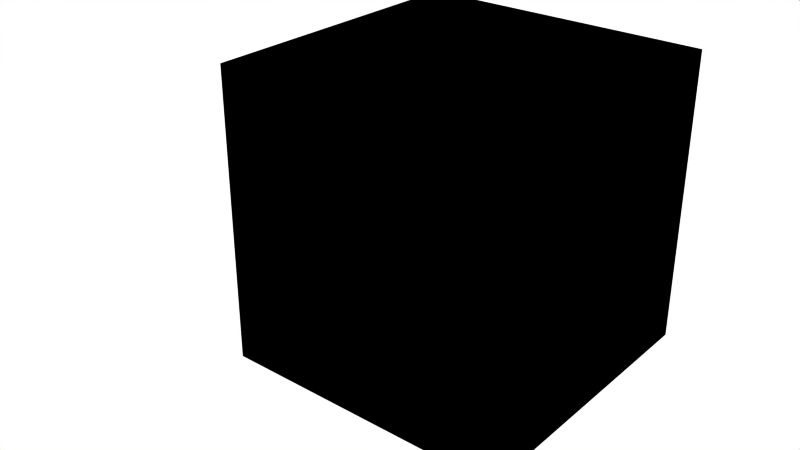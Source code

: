 # Source: override_autodetect_datarefs.test.blend  (saved by Blender 2.78.0; exported with 4.5.12 LTS)
import bpy
from mathutils import Matrix  # noqa: F401  (used for matrix-valued properties, if any)

bpy.ops.wm.read_factory_settings(use_empty=True)
scene = bpy.context.scene
scene.name = 'Scene'

# ---- collections
col_collection_1 = bpy.data.collections.new('Collection 1'); scene.collection.children.link(col_collection_1)
col_collection_2 = bpy.data.collections.new('Collection 2'); scene.collection.children.link(col_collection_2)
col_collection_3 = bpy.data.collections.new('Collection 3'); scene.collection.children.link(col_collection_3)
col_collection_4 = bpy.data.collections.new('Collection 4'); scene.collection.children.link(col_collection_4)
col_collection_5 = bpy.data.collections.new('Collection 5'); scene.collection.children.link(col_collection_5)
col_collection_5.hide_render = True
col_collection_5.hide_viewport = True

# ---- materials (node trees are filled in below, after node groups)
mat_material_002 = bpy.data.materials.new('Material.002')
mat_material_002.alpha_threshold = 0.0
mat_material_002.use_transparent_shadow = False
mat_material_002.roughness = 0.5
mat_material_004 = bpy.data.materials.new('Material.004')
mat_material_004.alpha_threshold = 0.0
mat_material_004.use_transparent_shadow = False
mat_material_004.roughness = 0.5
mat_material_008 = bpy.data.materials.new('Material.008')
mat_material_008.alpha_threshold = 0.0
mat_material_008.use_transparent_shadow = False
mat_material_008.roughness = 0.5
mat_material_005 = bpy.data.materials.new('Material.005')
mat_material_005.alpha_threshold = 0.0
mat_material_005.use_transparent_shadow = False
mat_material_005.roughness = 0.5
mat_material_006 = bpy.data.materials.new('Material.006')
mat_material_006.alpha_threshold = 0.0
mat_material_006.use_transparent_shadow = False
mat_material_006.roughness = 0.5

# ---- material node trees

# ---- world
world_world = bpy.data.worlds.new('World'); scene.world = world_world
world_world.color = (1.0, 1.0, 1.0)
world_world.use_sun_shadow = False
world_world.sun_shadow_jitter_overblur = 0.0
world_world.cycles.sampling_method = 'NONE'
world_world.cycles.sample_map_resolution = 256

# ---- meshes
me_cube_009 = bpy.data.meshes.new('Cube.009')
me_cube_009.from_pydata([(-1.0, -1.0, -1.0), (-1.0, -1.0, 1.0), (-1.0, 1.0, -1.0), (-1.0, 1.0, 1.0), (1.0, -1.0, -1.0), (1.0, -1.0, 1.0), (1.0, 1.0, -1.0), (1.0, 1.0, 1.0)], [], [(0, 1, 3, 2), (2, 3, 7, 6), (6, 7, 5, 4), (4, 5, 1, 0), (2, 6, 4, 0), (7, 3, 1, 5)])
me_cube_009.materials.append(mat_material_002)
me_cube_009.use_remesh_preserve_volume = False
me_cube_009.use_remesh_preserve_attributes = False
me_cube_009.use_mirror_vertex_groups = False
me_cube_009.update()
me_cube_002 = bpy.data.meshes.new('Cube.002')
me_cube_002.from_pydata([(-1.0, -1.0, -1.0), (-1.0, -1.0, 1.0), (-1.0, 1.0, -1.0), (-1.0, 1.0, 1.0), (1.0, -1.0, -1.0), (1.0, -1.0, 1.0), (1.0, 1.0, -1.0), (1.0, 1.0, 1.0)], [], [(0, 1, 3, 2), (2, 3, 7, 6), (6, 7, 5, 4), (4, 5, 1, 0), (2, 6, 4, 0), (7, 3, 1, 5)])
me_cube_002.materials.append(mat_material_004)
me_cube_002.use_remesh_preserve_volume = False
me_cube_002.use_remesh_preserve_attributes = False
me_cube_002.use_mirror_vertex_groups = False
me_cube_002.update()
me_cylinder_008 = bpy.data.meshes.new('Cylinder.008')
me_cylinder_008.from_pydata([(-0.00546, 0.08861, -3.272e-05), (0.009743, 0.09543, -3.272e-05), (-0.00546, 0.08691, -0.01728), (0.009743, 0.0936, -0.01861), (-0.00546, 0.08188, -0.03387), (0.009743, 0.08818, -0.03648), (-0.00546, 0.07371, -0.04916), (0.009743, 0.07938, -0.05295), (-0.00546, 0.06271, -0.06256), (0.009743, 0.06754, -0.06738), (-0.00546, 0.04932, -0.07355), (0.009743, 0.0531, -0.07922), (-0.00546, 0.03403, -0.08172), (0.009743, 0.03664, -0.08803), (-0.00546, 0.01744, -0.08676), (0.009743, 0.01877, -0.09344), (-0.00546, 0.0001908, -0.08846), (0.009743, 0.0001908, -0.09527), (-0.00546, -0.01706, -0.08676), (0.009743, -0.01839, -0.09344), (-0.00546, -0.03365, -0.08172), (0.009743, -0.03626, -0.08803), (-0.00546, -0.04893, -0.07355), (0.009743, -0.05272, -0.07922), (-0.00546, -0.06233, -0.06256), (0.009743, -0.06716, -0.06738), (-0.00546, -0.07333, -0.04916), (0.009743, -0.079, -0.05295), (-0.00546, -0.0815, -0.03387), (0.009743, -0.0878, -0.03648), (-0.00546, -0.08653, -0.01728), (0.009743, -0.09322, -0.01861), (-0.00546, -0.08823, -3.269e-05), (0.009743, -0.09505, -3.271e-05), (-0.00546, -0.08653, 0.01722), (0.009743, -0.09322, 0.01855), (-0.00546, -0.0815, 0.03381), (0.009743, -0.0878, 0.03641), (-0.00546, -0.07333, 0.04909), (0.009743, -0.079, 0.05288), (-0.00546, -0.06233, 0.06249), (0.009743, -0.06716, 0.06731), (-0.00546, -0.04893, 0.07349), (0.009743, -0.05272, 0.07916), (-0.00546, -0.03365, 0.08166), (0.009743, -0.03626, 0.08796), (-0.00546, -0.01706, 0.08669), (0.009743, -0.01839, 0.09338), (-0.00546, 0.0001909, 0.08839), (0.009743, 0.0001909, 0.09521), (-0.00546, 0.01744, 0.08669), (0.009743, 0.01877, 0.09338), (-0.00546, 0.03403, 0.08166), (0.009743, 0.03664, 0.08796), (-0.00546, 0.04932, 0.07349), (0.009743, 0.0531, 0.07916), (-0.00546, 0.06271, 0.06249), (0.009743, 0.06754, 0.06731), (-0.00546, 0.07371, 0.04909), (0.009743, 0.07938, 0.05288), (-0.00546, 0.08188, 0.0338), (0.009743, 0.08818, 0.03641), (-0.00546, 0.08691, 0.01722), (0.009743, 0.0936, 0.01855), (0.004574, 0.001326, 0.1067), (-0.01063, 0.001326, 0.09991), (-0.01063, 0.01858, 0.09822), (0.004574, 0.01991, 0.1049), (0.005515, -0.03901, 0.09702), (-0.009689, -0.0364, 0.09072), (-0.009689, -0.01981, 0.09575), (0.005515, -0.02114, 0.1024), (0.005797, -0.07276, 0.07415), (-0.009407, -0.06794, 0.06932), (-0.009407, -0.05454, 0.08032), (0.005797, -0.05833, 0.08599), (0.00236, -0.1024, 0.04421), (-0.01284, -0.09609, 0.0416), (-0.01284, -0.08792, 0.05689), (0.00236, -0.09359, 0.06068), (0.004845, -0.106, 0.001043), (-0.01036, -0.09915, 0.001043), (-0.01036, -0.09745, 0.01829), (0.004845, -0.1041, 0.01962), (0.006418, -0.09493, -0.03864), (-0.008785, -0.08863, -0.03603), (-0.008785, -0.09366, -0.01945), (0.006418, -0.1003, -0.02078), (0.005051, -0.07528, -0.07405), (-0.01015, -0.07046, -0.06923), (-0.01015, -0.08146, -0.05583), (0.005051, -0.08713, -0.05962), (0.006558, -0.03962, -0.09432), (-0.008645, -0.03701, -0.08802), (-0.008645, -0.0523, -0.07985), (0.006558, -0.05609, -0.08552), (0.006875, -0.000439, -0.1017), (-0.008329, -0.000439, -0.09485), (-0.008329, -0.01769, -0.09315), (0.006875, -0.01902, -0.09984), (0.00421, 0.04024, -0.09989), (-0.01099, 0.03763, -0.09359), (-0.01099, 0.02104, -0.09862), (0.00421, 0.02237, -0.1053), (0.005362, 0.07376, -0.07497), (-0.009841, 0.06894, -0.07014), (-0.009841, 0.05554, -0.08114), (0.005362, 0.05933, -0.08681), (0.004903, 0.09775, -0.04159), (-0.0103, 0.09145, -0.03898), (-0.0103, 0.08327, -0.05427), (0.004903, 0.08895, -0.05806), (-0.01015, 0.09908, -0.001063), (-0.01015, 0.09738, -0.01831), (0.00505, 0.1041, -0.01964), (0.00505, 0.1059, -0.001063), (0.005903, 0.09642, 0.03891), (-0.009301, 0.09012, 0.0363), (-0.009301, 0.09515, 0.01971), (0.005903, 0.1018, 0.02105), (0.006882, 0.07249, 0.07138), (-0.008322, 0.06767, 0.06656), (-0.008322, 0.07867, 0.05316), (0.006882, 0.08434, 0.05695), (0.007062, 0.03947, 0.09326), (-0.008142, 0.03686, 0.08696), (-0.008142, 0.05215, 0.07879), (0.007062, 0.05594, 0.08446), (-0.003175, 0.003027, 0.124), (-0.01838, 0.003027, 0.1172), (-0.01838, 0.02028, 0.1155), (-0.003175, 0.02161, 0.1222), (-0.01897, 0.0009612, 0.09621), (-0.01897, 0.01821, 0.09451), (-0.02671, 0.002663, 0.1135), (-0.02671, 0.01991, 0.1118), (0.01603, 0.02041, 0.11), (0.01603, 0.001827, 0.1118), (0.008286, 0.02211, 0.1273), (0.008286, 0.003529, 0.1291)], [], [(2, 0, 112, 113), (2, 3, 5, 4), (7, 6, 110, 111), (6, 7, 9, 8), (9, 11, 107, 104), (10, 11, 13, 12), (13, 15, 103, 100), (14, 15, 17, 16), (19, 18, 98, 99), (18, 19, 21, 20), (23, 22, 94, 95), (22, 23, 25, 24), (25, 27, 91, 88), (26, 27, 29, 28), (29, 31, 87, 84), (30, 31, 33, 32), (35, 34, 82, 83), (34, 35, 37, 36), (38, 36, 77, 78), (38, 39, 41, 40), (41, 43, 75, 72), (42, 43, 45, 44), (44, 45, 68, 69), (46, 47, 49, 48), (51, 50, 66, 67), (50, 51, 53, 52), (53, 55, 127, 124), (54, 55, 57, 56), (57, 59, 123, 120), (58, 59, 61, 60), (3, 1, 63, 61, 59, 57, 55, 53, 51, 49, 47, 45, 43, 41, 39, 37, 35, 33, 31, 29, 27, 25, 23, 21, 19, 17, 15, 13, 11, 9, 7, 5), (63, 62, 118, 119), (62, 63, 1, 0), (0, 2, 4, 6, 8, 10, 12, 14, 16, 18, 20, 22, 24, 26, 28, 30, 32, 34, 36, 38, 40, 42, 44, 46, 48, 50, 52, 54, 56, 58, 60, 62), (67, 66, 130, 131), (50, 48, 65, 66), (49, 51, 67, 64), (48, 49, 64, 65), (69, 68, 71, 70), (47, 46, 70, 71), (46, 44, 69, 70), (45, 47, 71, 68), (73, 72, 75, 74), (40, 41, 72, 73), (43, 42, 74, 75), (42, 40, 73, 74), (77, 76, 79, 78), (37, 39, 79, 76), (36, 37, 76, 77), (39, 38, 78, 79), (81, 80, 83, 82), (34, 32, 81, 82), (33, 35, 83, 80), (32, 33, 80, 81), (85, 84, 87, 86), (28, 29, 84, 85), (31, 30, 86, 87), (30, 28, 85, 86), (89, 88, 91, 90), (24, 25, 88, 89), (27, 26, 90, 91), (26, 24, 89, 90), (93, 92, 95, 94), (22, 20, 93, 94), (21, 23, 95, 92), (20, 21, 92, 93), (97, 96, 99, 98), (18, 16, 97, 98), (17, 19, 99, 96), (16, 17, 96, 97), (101, 100, 103, 102), (12, 13, 100, 101), (15, 14, 102, 103), (14, 12, 101, 102), (105, 104, 107, 106), (8, 9, 104, 105), (11, 10, 106, 107), (10, 8, 105, 106), (109, 108, 111, 110), (6, 4, 109, 110), (5, 7, 111, 108), (4, 5, 108, 109), (112, 115, 114, 113), (3, 2, 113, 114), (1, 3, 114, 115), (0, 1, 115, 112), (117, 116, 119, 118), (62, 60, 117, 118), (61, 63, 119, 116), (60, 61, 116, 117), (121, 120, 123, 122), (56, 57, 120, 121), (59, 58, 122, 123), (58, 56, 121, 122), (125, 124, 127, 126), (52, 53, 124, 125), (55, 54, 126, 127), (54, 52, 125, 126), (129, 128, 131, 130), (66, 65, 132, 133), (128, 64, 137, 139), (65, 64, 128, 129), (133, 132, 134, 135), (129, 130, 135, 134), (65, 129, 134, 132), (130, 66, 133, 135), (137, 136, 138, 139), (67, 131, 138, 136), (64, 67, 136, 137), (131, 128, 139, 138)])
me_cylinder_008.materials.append(mat_material_008)
me_cylinder_008.use_remesh_preserve_volume = False
me_cylinder_008.use_remesh_preserve_attributes = False
me_cylinder_008.use_mirror_vertex_groups = False
me_cylinder_008.update()
me_cylinder_009 = bpy.data.meshes.new('Cylinder.009')
me_cylinder_009.from_pydata([(0.0, -0.01974, -0.01974), (0.0, 0.01974, -0.01974), (0.003851, -0.01974, -0.01936), (0.003851, 0.01974, -0.01936), (0.007554, -0.01974, -0.01824), (0.007554, 0.01974, -0.01824), (0.01097, -0.01974, -0.01641), (0.01097, 0.01974, -0.01641), (0.01396, -0.01974, -0.01396), (0.01396, 0.01974, -0.01396), (0.01641, -0.01974, -0.01097), (0.01641, 0.01974, -0.01097), (0.01824, -0.01974, -0.007554), (0.01824, 0.01974, -0.007554), (0.01936, -0.01974, -0.003851), (0.01936, 0.01974, -0.003851), (0.01974, -0.01974, -1.177e-09), (0.01974, 0.01974, -2.353e-09), (0.01936, -0.01974, 0.003851), (0.01936, 0.01974, 0.003851), (0.01824, -0.01974, 0.007554), (0.01824, 0.01974, 0.007554), (0.01641, -0.01974, 0.01097), (0.01641, 0.01974, 0.01097), (0.01396, -0.01974, 0.01396), (0.01396, 0.01974, 0.01396), (0.01097, -0.01974, 0.01641), (0.01097, 0.01974, 0.01641), (0.007554, -0.01974, 0.01824), (0.007554, 0.01974, 0.01824), (0.003851, -0.01974, 0.01936), (0.003851, 0.01974, 0.01936), (-6.432e-09, -0.01974, 0.01974), (-6.432e-09, 0.01974, 0.01974), (-0.003851, -0.01974, 0.01936), (-0.003851, 0.01974, 0.01936), (-0.007554, -0.01974, 0.01824), (-0.007554, 0.01974, 0.01824), (-0.01097, -0.01974, 0.01641), (-0.01097, 0.01974, 0.01641), (-0.01396, -0.01974, 0.01396), (-0.01396, 0.01974, 0.01396), (-0.01641, -0.01974, 0.01097), (-0.01641, 0.01974, 0.01097), (-0.01824, -0.01974, 0.007554), (-0.01824, 0.01974, 0.007554), (-0.01936, -0.01974, 0.003851), (-0.01936, 0.01974, 0.003851), (-0.01974, -0.01974, -1.765e-08), (-0.01974, 0.01974, -1.882e-08), (-0.01936, -0.01974, -0.003851), (-0.01936, 0.01974, -0.003851), (-0.01824, -0.01974, -0.007554), (-0.01824, 0.01974, -0.007554), (-0.01641, -0.01974, -0.01097), (-0.01641, 0.01974, -0.01097), (-0.01396, -0.01974, -0.01396), (-0.01396, 0.01974, -0.01396), (-0.01097, -0.01974, -0.01641), (-0.01097, 0.01974, -0.01641), (-0.007554, -0.01974, -0.01824), (-0.007554, 0.01974, -0.01824), (-0.003851, -0.01974, -0.01936), (-0.003851, 0.01974, -0.01936)], [], [(0, 1, 3, 2), (2, 3, 5, 4), (4, 5, 7, 6), (6, 7, 9, 8), (8, 9, 11, 10), (10, 11, 13, 12), (12, 13, 15, 14), (14, 15, 17, 16), (16, 17, 19, 18), (18, 19, 21, 20), (20, 21, 23, 22), (22, 23, 25, 24), (24, 25, 27, 26), (26, 27, 29, 28), (28, 29, 31, 30), (30, 31, 33, 32), (32, 33, 35, 34), (34, 35, 37, 36), (36, 37, 39, 38), (38, 39, 41, 40), (40, 41, 43, 42), (42, 43, 45, 44), (44, 45, 47, 46), (46, 47, 49, 48), (48, 49, 51, 50), (50, 51, 53, 52), (52, 53, 55, 54), (54, 55, 57, 56), (56, 57, 59, 58), (58, 59, 61, 60), (3, 1, 63, 61, 59, 57, 55, 53, 51, 49, 47, 45, 43, 41, 39, 37, 35, 33, 31, 29, 27, 25, 23, 21, 19, 17, 15, 13, 11, 9, 7, 5), (60, 61, 63, 62), (62, 63, 1, 0), (0, 2, 4, 6, 8, 10, 12, 14, 16, 18, 20, 22, 24, 26, 28, 30, 32, 34, 36, 38, 40, 42, 44, 46, 48, 50, 52, 54, 56, 58, 60, 62)])
me_cylinder_009.materials.append(mat_material_005)
me_cylinder_009.use_remesh_preserve_volume = False
me_cylinder_009.use_remesh_preserve_attributes = False
me_cylinder_009.use_mirror_vertex_groups = False
me_cylinder_009.update()
me_cube_010 = bpy.data.meshes.new('Cube.010')
me_cube_010.from_pydata([(-0.1447, -0.03158, 0.008778), (0.001179, -0.03158, 0.008778), (-0.1447, 0.009056, 0.008778), (0.001179, 0.009056, 0.008778), (-0.1447, -0.03158, -0.001012), (0.001179, -0.03158, -0.001012), (-0.1447, 0.009056, -0.001012), (0.001179, 0.009056, -0.001012), (-0.156, 0.009056, 0.008778), (-0.156, -0.03158, 0.008778), (-0.156, 0.009056, -0.01354), (-0.156, -0.03158, -0.01354), (-0.1701, 0.009056, 0.008778), (-0.1701, -0.03158, 0.008778), (-0.1701, 0.009056, -0.01354), (-0.1701, -0.03158, -0.01354)], [], [(0, 1, 3, 2), (2, 3, 7, 6), (6, 7, 5, 4), (4, 5, 1, 0), (0, 2, 8, 9), (7, 3, 1, 5), (8, 10, 14, 12), (6, 4, 11, 10), (4, 0, 9, 11), (2, 6, 10, 8), (12, 14, 15, 13), (10, 11, 15, 14), (9, 8, 12, 13), (11, 9, 13, 15)])
me_cube_010.materials.append(mat_material_006)
me_cube_010.use_remesh_preserve_volume = False
me_cube_010.use_remesh_preserve_attributes = False
me_cube_010.use_mirror_vertex_groups = False
me_cube_010.update()
me_cube = bpy.data.meshes.new('Cube')
me_cube.from_pydata([(-1.0, -1.0, -1.0), (-1.0, -1.0, 1.0), (-1.0, 1.0, -1.0), (-1.0, 1.0, 1.0), (1.0, -1.0, -1.0), (1.0, -1.0, 1.0), (1.0, 1.0, -1.0), (1.0, 1.0, 1.0)], [], [(0, 1, 3, 2), (2, 3, 7, 6), (6, 7, 5, 4), (4, 5, 1, 0), (2, 6, 4, 0), (7, 3, 1, 5)])
me_cube.use_remesh_preserve_volume = False
me_cube.use_remesh_preserve_attributes = False
me_cube.use_mirror_vertex_groups = False
me_cube.update()

# ---- objects
ob_override_autodetect_datarefs_drag_axis = bpy.data.objects.new('override_autodetect_datarefs_drag_axis', None)
ob_cube_define_drag_axis = bpy.data.objects.new('Cube_define_drag_axis', me_cube_009)
ob_override_autodetect_datarefs_drag_axis_w_detents = bpy.data.objects.new('override_autodetect_datarefs_drag_axis_w_detents', None)
ob_empty_define_drag_axis_009 = bpy.data.objects.new('Empty_define_drag_axis.009', None)
ob_cube_define_detent_axis = bpy.data.objects.new('Cube_define_detent_axis', me_cube_002)
ob_override_autodetect_datarefs_drag_rotate = bpy.data.objects.new('override_autodetect_datarefs_drag_rotate', None)
ob_trim_wheel_007 = bpy.data.objects.new('trim_wheel.007', me_cylinder_008)
ob_override_autodetect_datarefs_drag_rotate_dentent = bpy.data.objects.new('override_autodetect_datarefs_drag_rotate_dentent', None)
ob_throttle_quadrant_009 = bpy.data.objects.new('throttle_quadrant.009', me_cylinder_009)
ob_throttle_stick_009 = bpy.data.objects.new('throttle_stick.009', me_cube_010)
ob_manual_gui_tester = bpy.data.objects.new('Manual_GUI_Tester', me_cube)

# ---- transforms, parenting, visibility, modifiers, constraints
ob_override_autodetect_datarefs_drag_axis.location = (0.0, 0.0, 0.0)
ob_override_autodetect_datarefs_drag_axis.empty_image_offset = (0.0, 0.0)
ob_override_autodetect_datarefs_drag_axis.lineart.crease_threshold = 0.0
ob_cube_define_drag_axis.parent = ob_override_autodetect_datarefs_drag_axis
ob_cube_define_drag_axis.location = (0.0, 0.8, 0.0)
ob_cube_define_drag_axis.lineart.crease_threshold = 0.0
ob_override_autodetect_datarefs_drag_axis_w_detents.location = (0.0, 0.0, 0.0)
ob_override_autodetect_datarefs_drag_axis_w_detents.empty_image_offset = (0.0, 0.0)
ob_override_autodetect_datarefs_drag_axis_w_detents.lineart.crease_threshold = 0.0
ob_empty_define_drag_axis_009.parent = ob_override_autodetect_datarefs_drag_axis_w_detents
ob_empty_define_drag_axis_009.location = (2.0, 0.0, 0.0)
ob_empty_define_drag_axis_009.empty_image_offset = (0.0, 0.0)
ob_empty_define_drag_axis_009.lineart.crease_threshold = 0.0
ob_cube_define_detent_axis.parent = ob_empty_define_drag_axis_009
ob_cube_define_detent_axis.matrix_parent_inverse = Matrix(((1.0, 0.0, 0.0, -2.0), (0.0, 1.0, 0.0, -0.0), (0.0, 0.0, 1.0, -0.0), (0.0, 0.0, 0.0, 1.0)))
ob_cube_define_detent_axis.location = (0.0, 0.8, 0.0)
ob_cube_define_detent_axis.lineart.crease_threshold = 0.0
ob_override_autodetect_datarefs_drag_rotate.location = (0.0, 0.0, 0.0)
ob_override_autodetect_datarefs_drag_rotate.empty_image_offset = (0.0, 0.0)
ob_override_autodetect_datarefs_drag_rotate.lineart.crease_threshold = 0.0
ob_trim_wheel_007.parent = ob_override_autodetect_datarefs_drag_rotate
ob_trim_wheel_007.location = (-1.0, 0.3, 0.55)
ob_trim_wheel_007.rotation_euler = (3.142, 0.0, 0.0)
ob_trim_wheel_007.lineart.crease_threshold = 0.0
ob_override_autodetect_datarefs_drag_rotate_dentent.location = (0.0, 0.0, 0.0)
ob_override_autodetect_datarefs_drag_rotate_dentent.empty_image_offset = (0.0, 0.0)
ob_override_autodetect_datarefs_drag_rotate_dentent.lineart.crease_threshold = 0.0
ob_throttle_quadrant_009.parent = ob_override_autodetect_datarefs_drag_rotate_dentent
ob_throttle_quadrant_009.location = (-1.2, 0.3, 0.55)
ob_throttle_quadrant_009.rotation_euler = (0.0, 1.134, 0.0)
ob_throttle_quadrant_009.lineart.crease_threshold = 0.0
ob_throttle_stick_009.parent = ob_throttle_quadrant_009
ob_throttle_stick_009.matrix_parent_inverse = Matrix(((1.0, 0.0, 0.0, 1.2), (0.0, 1.0, 0.0, -0.3), (-2.98e-08, 0.0, 1.0, -0.55), (0.0, 0.0, 0.0, 1.0)))
ob_throttle_stick_009.location = (-1.3, 0.3, 0.55)
ob_throttle_stick_009.lineart.crease_threshold = 0.0
ob_manual_gui_tester.location = (0.0, 0.0, 0.0)
ob_manual_gui_tester.lineart.crease_threshold = 0.0

# ---- collection membership
col_collection_1.objects.link(ob_override_autodetect_datarefs_drag_axis)
col_collection_1.objects.link(ob_cube_define_drag_axis)
col_collection_2.objects.link(ob_override_autodetect_datarefs_drag_axis_w_detents)
col_collection_2.objects.link(ob_empty_define_drag_axis_009)
col_collection_2.objects.link(ob_cube_define_detent_axis)
col_collection_3.objects.link(ob_override_autodetect_datarefs_drag_rotate)
col_collection_3.objects.link(ob_trim_wheel_007)
col_collection_4.objects.link(ob_override_autodetect_datarefs_drag_rotate_dentent)
col_collection_4.objects.link(ob_throttle_quadrant_009)
col_collection_4.objects.link(ob_throttle_stick_009)
col_collection_5.objects.link(ob_manual_gui_tester)

# ---- scene / render settings (as saved in the file)
scene.frame_start = 1; scene.frame_end = 250; scene.frame_set(5)
scene.render.engine = 'BLENDER_EEVEE_NEXT'
scene.render.image_settings.color_mode = 'RGB'
scene.render.image_settings.quality = 100
scene.render.image_settings.compression = 100
scene.render.image_settings.exr_codec = 'RLE'
scene.render.dither_intensity = 0.0
scene.render.use_bake_selected_to_active = True
scene.render.bake_margin = 4
scene.render.bake_bias = 0.11
scene.cycles.use_denoising = False
scene.cycles.samples = 10
scene.cycles.sampling_pattern = 'TABULATED_SOBOL'
scene.cycles.light_sampling_threshold = 0.0
scene.cycles.use_adaptive_sampling = False
scene.cycles.use_light_tree = False
scene.cycles.blur_glossy = 0.0
scene.cycles.volume_bounces = 1
scene.cycles.pixel_filter_type = 'GAUSSIAN'
scene.cycles.sample_clamp_indirect = 0.0
scene.view_settings.view_transform = 'Raw'
bpy.context.view_layer.update()

# ---- added for rendering (the .blend has no active camera): camera
cam_auto = bpy.data.cameras.new('AutoCamera')
cam_auto.lens = 50.0
cam_auto.sensor_width = 36.0
cam_auto.clip_end = 1000.0
ob_auto_camera = bpy.data.objects.new('AutoCamera', cam_auto)
scene.collection.objects.link(ob_auto_camera)
ob_auto_camera.location = (3.67978, -4.21159, 3.07439)
ob_auto_camera.rotation_euler = (1.09748, -7.21219e-08, 0.694738)
scene.camera = ob_auto_camera
bpy.context.view_layer.update()

